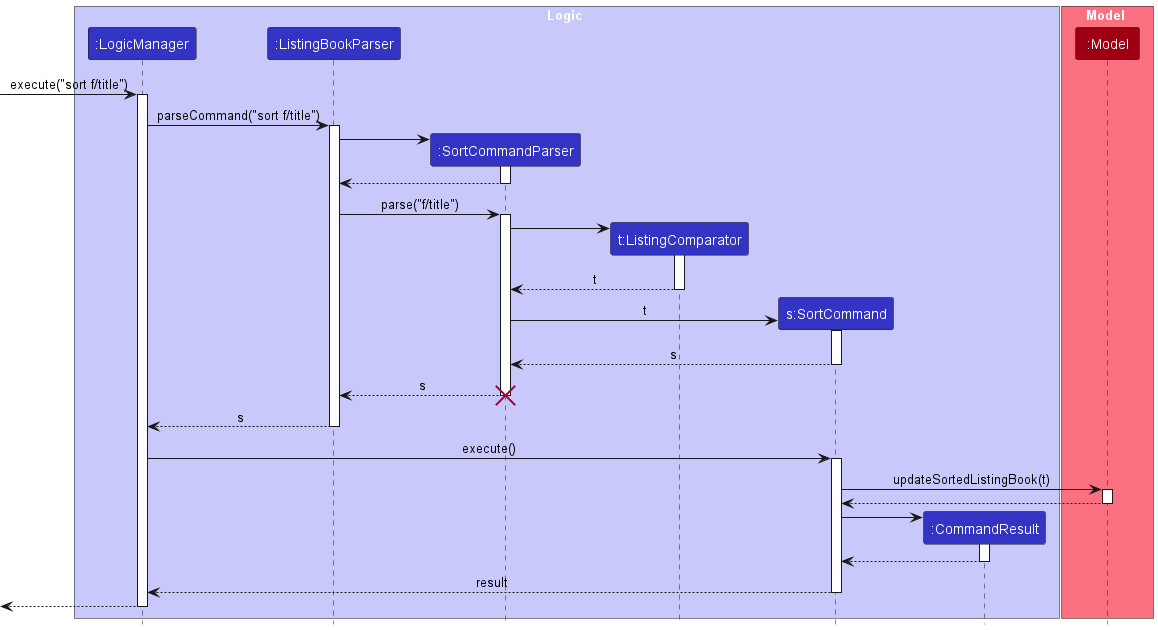

The diagram above was rendered by PlantUML. Its source (embedded in the PNG):
@startuml
!include style.puml

box Logic LOGIC_COLOR_T1
participant ":LogicManager" as LogicManager LOGIC_COLOR
participant ":ListingBookParser" as ListingBookParser LOGIC_COLOR
participant ":SortCommandParser" as SortCommandParser LOGIC_COLOR
participant "t:ListingComparator" as ListingComparator LOGIC_COLOR
participant "s:SortCommand" as SortCommand LOGIC_COLOR
participant ":CommandResult" as CommandResult LOGIC_COLOR
end box

box Model MODEL_COLOR_T1
participant ":Model" as Model MODEL_COLOR
end box

[-> LogicManager : execute("sort f/title")
activate LogicManager

LogicManager -> ListingBookParser : parseCommand("sort f/title")
activate ListingBookParser

create SortCommandParser
ListingBookParser -> SortCommandParser
activate SortCommandParser

SortCommandParser --> ListingBookParser
deactivate SortCommandParser

ListingBookParser -> SortCommandParser : parse("f/title")
activate SortCommandParser

create ListingComparator
SortCommandParser -> ListingComparator
activate ListingComparator

ListingComparator --> SortCommandParser : t
deactivate ListingComparator

create SortCommand
SortCommandParser -> SortCommand : t
activate SortCommand

SortCommand --> SortCommandParser : s
deactivate SortCommand

SortCommandParser --> ListingBookParser : s
deactivate SortCommandParser

destroy SortCommandParser

ListingBookParser --> LogicManager : s
deactivate ListingBookParser

LogicManager -> SortCommand : execute()
activate SortCommand

SortCommand -> Model : updateSortedListingBook(t)
activate Model

Model --> SortCommand
deactivate Model

create CommandResult
SortCommand -> CommandResult
activate CommandResult

CommandResult --> SortCommand
deactivate CommandResult

SortCommand --> LogicManager : result
deactivate SortCommand

[<--LogicManager
deactivate LogicManager
@enduml